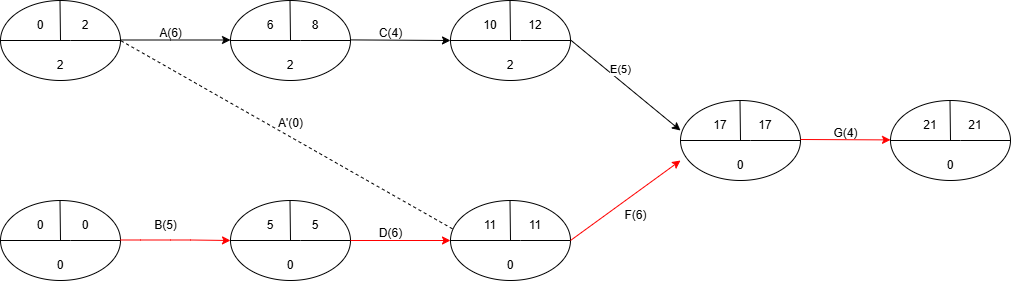

The diagram above was exported from draw.io. Its source (the exported page's mxGraphModel, read from the mxfile embedded in the PNG):
<mxGraphModel dx="881" dy="907" grid="1" gridSize="10" guides="1" tooltips="1" connect="1" arrows="1" fold="1" page="1" pageScale="1" pageWidth="2000" pageHeight="1000" math="0" shadow="0">
  <root>
    <mxCell id="0" />
    <mxCell id="1" parent="0" />
    <mxCell id="OYjzh4AoHaYoKA7iVJS0-7" value="" style="group" vertex="1" connectable="0" parent="1">
      <mxGeometry x="40" y="240" width="120" height="80" as="geometry" />
    </mxCell>
    <mxCell id="OYjzh4AoHaYoKA7iVJS0-1" value="" style="ellipse;whiteSpace=wrap;html=1;" vertex="1" parent="OYjzh4AoHaYoKA7iVJS0-7">
      <mxGeometry width="120" height="80" as="geometry" />
    </mxCell>
    <mxCell id="OYjzh4AoHaYoKA7iVJS0-2" value="" style="endArrow=none;html=1;rounded=0;" edge="1" parent="OYjzh4AoHaYoKA7iVJS0-7">
      <mxGeometry width="50" height="50" relative="1" as="geometry">
        <mxPoint x="60" y="40" as="sourcePoint" />
        <mxPoint x="59.5" as="targetPoint" />
      </mxGeometry>
    </mxCell>
    <mxCell id="OYjzh4AoHaYoKA7iVJS0-3" value="" style="endArrow=none;html=1;rounded=0;entryX=1;entryY=0.5;entryDx=0;entryDy=0;exitX=0;exitY=0.5;exitDx=0;exitDy=0;" edge="1" parent="OYjzh4AoHaYoKA7iVJS0-7" source="OYjzh4AoHaYoKA7iVJS0-1" target="OYjzh4AoHaYoKA7iVJS0-1">
      <mxGeometry width="50" height="50" relative="1" as="geometry">
        <mxPoint x="15" y="39.5" as="sourcePoint" />
        <mxPoint x="105" y="39.5" as="targetPoint" />
        <Array as="points">
          <mxPoint x="70" y="40" />
        </Array>
      </mxGeometry>
    </mxCell>
    <mxCell id="OYjzh4AoHaYoKA7iVJS0-4" value="0" style="text;html=1;align=center;verticalAlign=middle;whiteSpace=wrap;rounded=0;" vertex="1" parent="OYjzh4AoHaYoKA7iVJS0-7">
      <mxGeometry x="20" y="10" width="40" height="30" as="geometry" />
    </mxCell>
    <mxCell id="OYjzh4AoHaYoKA7iVJS0-5" value="2" style="text;html=1;align=center;verticalAlign=middle;whiteSpace=wrap;rounded=0;" vertex="1" parent="OYjzh4AoHaYoKA7iVJS0-7">
      <mxGeometry x="70" y="10" width="30" height="30" as="geometry" />
    </mxCell>
    <mxCell id="OYjzh4AoHaYoKA7iVJS0-6" value="2" style="text;html=1;align=center;verticalAlign=middle;whiteSpace=wrap;rounded=0;" vertex="1" parent="OYjzh4AoHaYoKA7iVJS0-7">
      <mxGeometry x="45" y="50" width="30" height="30" as="geometry" />
    </mxCell>
    <mxCell id="OYjzh4AoHaYoKA7iVJS0-8" value="" style="group" vertex="1" connectable="0" parent="1">
      <mxGeometry x="40" y="440" width="120" height="80" as="geometry" />
    </mxCell>
    <mxCell id="OYjzh4AoHaYoKA7iVJS0-9" value="" style="ellipse;whiteSpace=wrap;html=1;" vertex="1" parent="OYjzh4AoHaYoKA7iVJS0-8">
      <mxGeometry width="120" height="80" as="geometry" />
    </mxCell>
    <mxCell id="OYjzh4AoHaYoKA7iVJS0-10" value="" style="endArrow=none;html=1;rounded=0;" edge="1" parent="OYjzh4AoHaYoKA7iVJS0-8">
      <mxGeometry width="50" height="50" relative="1" as="geometry">
        <mxPoint x="60" y="40" as="sourcePoint" />
        <mxPoint x="59.5" as="targetPoint" />
      </mxGeometry>
    </mxCell>
    <mxCell id="OYjzh4AoHaYoKA7iVJS0-11" value="" style="endArrow=none;html=1;rounded=0;entryX=1;entryY=0.5;entryDx=0;entryDy=0;exitX=0;exitY=0.5;exitDx=0;exitDy=0;" edge="1" parent="OYjzh4AoHaYoKA7iVJS0-8" source="OYjzh4AoHaYoKA7iVJS0-9" target="OYjzh4AoHaYoKA7iVJS0-9">
      <mxGeometry width="50" height="50" relative="1" as="geometry">
        <mxPoint x="15" y="39.5" as="sourcePoint" />
        <mxPoint x="105" y="39.5" as="targetPoint" />
        <Array as="points">
          <mxPoint x="70" y="40" />
        </Array>
      </mxGeometry>
    </mxCell>
    <mxCell id="OYjzh4AoHaYoKA7iVJS0-12" value="0" style="text;html=1;align=center;verticalAlign=middle;whiteSpace=wrap;rounded=0;" vertex="1" parent="OYjzh4AoHaYoKA7iVJS0-8">
      <mxGeometry x="20" y="10" width="40" height="30" as="geometry" />
    </mxCell>
    <mxCell id="OYjzh4AoHaYoKA7iVJS0-13" value="0" style="text;html=1;align=center;verticalAlign=middle;whiteSpace=wrap;rounded=0;" vertex="1" parent="OYjzh4AoHaYoKA7iVJS0-8">
      <mxGeometry x="70" y="10" width="30" height="30" as="geometry" />
    </mxCell>
    <mxCell id="OYjzh4AoHaYoKA7iVJS0-14" value="0" style="text;html=1;align=center;verticalAlign=middle;whiteSpace=wrap;rounded=0;" vertex="1" parent="OYjzh4AoHaYoKA7iVJS0-8">
      <mxGeometry x="45" y="50" width="30" height="30" as="geometry" />
    </mxCell>
    <mxCell id="OYjzh4AoHaYoKA7iVJS0-15" value="" style="endArrow=classic;html=1;rounded=0;" edge="1" parent="1">
      <mxGeometry width="50" height="50" relative="1" as="geometry">
        <mxPoint x="160" y="279.5" as="sourcePoint" />
        <mxPoint x="270" y="279.5" as="targetPoint" />
        <Array as="points">
          <mxPoint x="210" y="279.5" />
        </Array>
      </mxGeometry>
    </mxCell>
    <mxCell id="OYjzh4AoHaYoKA7iVJS0-24" value="A(6)" style="text;html=1;align=center;verticalAlign=middle;resizable=0;points=[];autosize=1;strokeColor=none;fillColor=none;" vertex="1" parent="1">
      <mxGeometry x="185" y="258" width="50" height="30" as="geometry" />
    </mxCell>
    <mxCell id="OYjzh4AoHaYoKA7iVJS0-25" value="" style="group" vertex="1" connectable="0" parent="1">
      <mxGeometry x="270" y="240" width="120" height="80" as="geometry" />
    </mxCell>
    <mxCell id="OYjzh4AoHaYoKA7iVJS0-26" value="" style="ellipse;whiteSpace=wrap;html=1;" vertex="1" parent="OYjzh4AoHaYoKA7iVJS0-25">
      <mxGeometry width="120" height="80" as="geometry" />
    </mxCell>
    <mxCell id="OYjzh4AoHaYoKA7iVJS0-27" value="" style="endArrow=none;html=1;rounded=0;" edge="1" parent="OYjzh4AoHaYoKA7iVJS0-25">
      <mxGeometry width="50" height="50" relative="1" as="geometry">
        <mxPoint x="60" y="40" as="sourcePoint" />
        <mxPoint x="59.5" as="targetPoint" />
      </mxGeometry>
    </mxCell>
    <mxCell id="OYjzh4AoHaYoKA7iVJS0-28" value="" style="endArrow=none;html=1;rounded=0;entryX=1;entryY=0.5;entryDx=0;entryDy=0;exitX=0;exitY=0.5;exitDx=0;exitDy=0;" edge="1" parent="OYjzh4AoHaYoKA7iVJS0-25" source="OYjzh4AoHaYoKA7iVJS0-26" target="OYjzh4AoHaYoKA7iVJS0-26">
      <mxGeometry width="50" height="50" relative="1" as="geometry">
        <mxPoint x="15" y="39.5" as="sourcePoint" />
        <mxPoint x="105" y="39.5" as="targetPoint" />
        <Array as="points">
          <mxPoint x="70" y="40" />
        </Array>
      </mxGeometry>
    </mxCell>
    <mxCell id="OYjzh4AoHaYoKA7iVJS0-29" value="6" style="text;html=1;align=center;verticalAlign=middle;whiteSpace=wrap;rounded=0;" vertex="1" parent="OYjzh4AoHaYoKA7iVJS0-25">
      <mxGeometry x="20" y="10" width="40" height="30" as="geometry" />
    </mxCell>
    <mxCell id="OYjzh4AoHaYoKA7iVJS0-30" value="8" style="text;html=1;align=center;verticalAlign=middle;whiteSpace=wrap;rounded=0;" vertex="1" parent="OYjzh4AoHaYoKA7iVJS0-25">
      <mxGeometry x="70" y="10" width="30" height="30" as="geometry" />
    </mxCell>
    <mxCell id="OYjzh4AoHaYoKA7iVJS0-31" value="2" style="text;html=1;align=center;verticalAlign=middle;whiteSpace=wrap;rounded=0;" vertex="1" parent="OYjzh4AoHaYoKA7iVJS0-25">
      <mxGeometry x="45" y="50" width="30" height="30" as="geometry" />
    </mxCell>
    <mxCell id="OYjzh4AoHaYoKA7iVJS0-32" value="" style="endArrow=classic;html=1;rounded=0;fillColor=#FF0000;strokeColor=#FF0000;" edge="1" parent="1">
      <mxGeometry width="50" height="50" relative="1" as="geometry">
        <mxPoint x="160" y="479.5" as="sourcePoint" />
        <mxPoint x="270" y="480" as="targetPoint" />
        <Array as="points">
          <mxPoint x="180" y="479.5" />
          <mxPoint x="210" y="479.5" />
          <mxPoint x="230" y="479.5" />
        </Array>
      </mxGeometry>
    </mxCell>
    <mxCell id="OYjzh4AoHaYoKA7iVJS0-33" value="" style="group" vertex="1" connectable="0" parent="1">
      <mxGeometry x="270" y="440" width="120" height="80" as="geometry" />
    </mxCell>
    <mxCell id="OYjzh4AoHaYoKA7iVJS0-34" value="" style="ellipse;whiteSpace=wrap;html=1;" vertex="1" parent="OYjzh4AoHaYoKA7iVJS0-33">
      <mxGeometry width="120" height="80" as="geometry" />
    </mxCell>
    <mxCell id="OYjzh4AoHaYoKA7iVJS0-35" value="" style="endArrow=none;html=1;rounded=0;" edge="1" parent="OYjzh4AoHaYoKA7iVJS0-33">
      <mxGeometry width="50" height="50" relative="1" as="geometry">
        <mxPoint x="60" y="40" as="sourcePoint" />
        <mxPoint x="59.5" as="targetPoint" />
      </mxGeometry>
    </mxCell>
    <mxCell id="OYjzh4AoHaYoKA7iVJS0-36" value="" style="endArrow=none;html=1;rounded=0;entryX=1;entryY=0.5;entryDx=0;entryDy=0;exitX=0;exitY=0.5;exitDx=0;exitDy=0;" edge="1" parent="OYjzh4AoHaYoKA7iVJS0-33" source="OYjzh4AoHaYoKA7iVJS0-34" target="OYjzh4AoHaYoKA7iVJS0-34">
      <mxGeometry width="50" height="50" relative="1" as="geometry">
        <mxPoint x="15" y="39.5" as="sourcePoint" />
        <mxPoint x="105" y="39.5" as="targetPoint" />
        <Array as="points">
          <mxPoint x="70" y="40" />
        </Array>
      </mxGeometry>
    </mxCell>
    <mxCell id="OYjzh4AoHaYoKA7iVJS0-37" value="5" style="text;html=1;align=center;verticalAlign=middle;whiteSpace=wrap;rounded=0;" vertex="1" parent="OYjzh4AoHaYoKA7iVJS0-33">
      <mxGeometry x="20" y="10" width="40" height="30" as="geometry" />
    </mxCell>
    <mxCell id="OYjzh4AoHaYoKA7iVJS0-38" value="5" style="text;html=1;align=center;verticalAlign=middle;whiteSpace=wrap;rounded=0;" vertex="1" parent="OYjzh4AoHaYoKA7iVJS0-33">
      <mxGeometry x="70" y="10" width="30" height="30" as="geometry" />
    </mxCell>
    <mxCell id="OYjzh4AoHaYoKA7iVJS0-39" value="0" style="text;html=1;align=center;verticalAlign=middle;whiteSpace=wrap;rounded=0;" vertex="1" parent="OYjzh4AoHaYoKA7iVJS0-33">
      <mxGeometry x="45" y="50" width="30" height="30" as="geometry" />
    </mxCell>
    <mxCell id="OYjzh4AoHaYoKA7iVJS0-41" value="B(5)" style="text;html=1;align=center;verticalAlign=middle;resizable=0;points=[];autosize=1;strokeColor=none;fillColor=none;" vertex="1" parent="1">
      <mxGeometry x="180" y="450" width="50" height="30" as="geometry" />
    </mxCell>
    <mxCell id="OYjzh4AoHaYoKA7iVJS0-42" value="" style="endArrow=classic;html=1;rounded=0;" edge="1" parent="1">
      <mxGeometry width="50" height="50" relative="1" as="geometry">
        <mxPoint x="390" y="279.41" as="sourcePoint" />
        <mxPoint x="490" y="280" as="targetPoint" />
        <Array as="points" />
      </mxGeometry>
    </mxCell>
    <mxCell id="OYjzh4AoHaYoKA7iVJS0-43" value="" style="group" vertex="1" connectable="0" parent="1">
      <mxGeometry x="490" y="240" width="120" height="80" as="geometry" />
    </mxCell>
    <mxCell id="OYjzh4AoHaYoKA7iVJS0-44" value="" style="ellipse;whiteSpace=wrap;html=1;" vertex="1" parent="OYjzh4AoHaYoKA7iVJS0-43">
      <mxGeometry width="120" height="80" as="geometry" />
    </mxCell>
    <mxCell id="OYjzh4AoHaYoKA7iVJS0-45" value="" style="endArrow=none;html=1;rounded=0;" edge="1" parent="OYjzh4AoHaYoKA7iVJS0-43">
      <mxGeometry width="50" height="50" relative="1" as="geometry">
        <mxPoint x="60" y="40" as="sourcePoint" />
        <mxPoint x="59.5" as="targetPoint" />
      </mxGeometry>
    </mxCell>
    <mxCell id="OYjzh4AoHaYoKA7iVJS0-46" value="" style="endArrow=none;html=1;rounded=0;entryX=1;entryY=0.5;entryDx=0;entryDy=0;exitX=0;exitY=0.5;exitDx=0;exitDy=0;" edge="1" parent="OYjzh4AoHaYoKA7iVJS0-43" source="OYjzh4AoHaYoKA7iVJS0-44" target="OYjzh4AoHaYoKA7iVJS0-44">
      <mxGeometry width="50" height="50" relative="1" as="geometry">
        <mxPoint x="15" y="39.5" as="sourcePoint" />
        <mxPoint x="105" y="39.5" as="targetPoint" />
        <Array as="points">
          <mxPoint x="70" y="40" />
        </Array>
      </mxGeometry>
    </mxCell>
    <mxCell id="OYjzh4AoHaYoKA7iVJS0-47" value="10" style="text;html=1;align=center;verticalAlign=middle;whiteSpace=wrap;rounded=0;" vertex="1" parent="OYjzh4AoHaYoKA7iVJS0-43">
      <mxGeometry x="20" y="10" width="40" height="30" as="geometry" />
    </mxCell>
    <mxCell id="OYjzh4AoHaYoKA7iVJS0-48" value="12" style="text;html=1;align=center;verticalAlign=middle;whiteSpace=wrap;rounded=0;" vertex="1" parent="OYjzh4AoHaYoKA7iVJS0-43">
      <mxGeometry x="70" y="10" width="30" height="30" as="geometry" />
    </mxCell>
    <mxCell id="OYjzh4AoHaYoKA7iVJS0-49" value="2" style="text;html=1;align=center;verticalAlign=middle;whiteSpace=wrap;rounded=0;" vertex="1" parent="OYjzh4AoHaYoKA7iVJS0-43">
      <mxGeometry x="45" y="50" width="30" height="30" as="geometry" />
    </mxCell>
    <mxCell id="OYjzh4AoHaYoKA7iVJS0-50" value="C(4)" style="text;html=1;align=center;verticalAlign=middle;resizable=0;points=[];autosize=1;strokeColor=none;fillColor=none;" vertex="1" parent="1">
      <mxGeometry x="405" y="258" width="50" height="30" as="geometry" />
    </mxCell>
    <mxCell id="OYjzh4AoHaYoKA7iVJS0-51" value="" style="endArrow=classic;html=1;rounded=0;strokeColor=#FF0000;" edge="1" parent="1">
      <mxGeometry width="50" height="50" relative="1" as="geometry">
        <mxPoint x="390" y="480" as="sourcePoint" />
        <mxPoint x="490" y="480" as="targetPoint" />
      </mxGeometry>
    </mxCell>
    <mxCell id="OYjzh4AoHaYoKA7iVJS0-52" value="" style="group" vertex="1" connectable="0" parent="1">
      <mxGeometry x="490" y="440" width="120" height="80" as="geometry" />
    </mxCell>
    <mxCell id="OYjzh4AoHaYoKA7iVJS0-53" value="" style="ellipse;whiteSpace=wrap;html=1;" vertex="1" parent="OYjzh4AoHaYoKA7iVJS0-52">
      <mxGeometry width="120" height="80" as="geometry" />
    </mxCell>
    <mxCell id="OYjzh4AoHaYoKA7iVJS0-54" value="" style="endArrow=none;html=1;rounded=0;" edge="1" parent="OYjzh4AoHaYoKA7iVJS0-52">
      <mxGeometry width="50" height="50" relative="1" as="geometry">
        <mxPoint x="60" y="40" as="sourcePoint" />
        <mxPoint x="59.5" as="targetPoint" />
      </mxGeometry>
    </mxCell>
    <mxCell id="OYjzh4AoHaYoKA7iVJS0-55" value="" style="endArrow=none;html=1;rounded=0;entryX=1;entryY=0.5;entryDx=0;entryDy=0;exitX=0;exitY=0.5;exitDx=0;exitDy=0;" edge="1" parent="OYjzh4AoHaYoKA7iVJS0-52" source="OYjzh4AoHaYoKA7iVJS0-53" target="OYjzh4AoHaYoKA7iVJS0-53">
      <mxGeometry width="50" height="50" relative="1" as="geometry">
        <mxPoint x="15" y="39.5" as="sourcePoint" />
        <mxPoint x="105" y="39.5" as="targetPoint" />
        <Array as="points">
          <mxPoint x="70" y="40" />
        </Array>
      </mxGeometry>
    </mxCell>
    <mxCell id="OYjzh4AoHaYoKA7iVJS0-56" value="11" style="text;html=1;align=center;verticalAlign=middle;whiteSpace=wrap;rounded=0;" vertex="1" parent="OYjzh4AoHaYoKA7iVJS0-52">
      <mxGeometry x="20" y="10" width="40" height="30" as="geometry" />
    </mxCell>
    <mxCell id="OYjzh4AoHaYoKA7iVJS0-57" value="11" style="text;html=1;align=center;verticalAlign=middle;whiteSpace=wrap;rounded=0;" vertex="1" parent="OYjzh4AoHaYoKA7iVJS0-52">
      <mxGeometry x="70" y="10" width="30" height="30" as="geometry" />
    </mxCell>
    <mxCell id="OYjzh4AoHaYoKA7iVJS0-58" value="0" style="text;html=1;align=center;verticalAlign=middle;whiteSpace=wrap;rounded=0;" vertex="1" parent="OYjzh4AoHaYoKA7iVJS0-52">
      <mxGeometry x="45" y="50" width="30" height="30" as="geometry" />
    </mxCell>
    <mxCell id="OYjzh4AoHaYoKA7iVJS0-60" value="D(6)" style="text;html=1;align=center;verticalAlign=middle;resizable=0;points=[];autosize=1;strokeColor=none;fillColor=none;" vertex="1" parent="1">
      <mxGeometry x="405" y="458" width="50" height="30" as="geometry" />
    </mxCell>
    <mxCell id="OYjzh4AoHaYoKA7iVJS0-61" value="" style="endArrow=classic;html=1;rounded=0;" edge="1" parent="1">
      <mxGeometry width="50" height="50" relative="1" as="geometry">
        <mxPoint x="610" y="279.40999999999997" as="sourcePoint" />
        <mxPoint x="720" y="370" as="targetPoint" />
      </mxGeometry>
    </mxCell>
    <mxCell id="OYjzh4AoHaYoKA7iVJS0-62" value="E(5)" style="edgeLabel;html=1;align=center;verticalAlign=middle;resizable=0;points=[];" vertex="1" connectable="0" parent="OYjzh4AoHaYoKA7iVJS0-61">
      <mxGeometry x="-0.2082" y="9" relative="1" as="geometry">
        <mxPoint as="offset" />
      </mxGeometry>
    </mxCell>
    <mxCell id="OYjzh4AoHaYoKA7iVJS0-63" value="" style="group" vertex="1" connectable="0" parent="1">
      <mxGeometry x="720" y="340" width="120" height="80" as="geometry" />
    </mxCell>
    <mxCell id="OYjzh4AoHaYoKA7iVJS0-64" value="" style="ellipse;whiteSpace=wrap;html=1;" vertex="1" parent="OYjzh4AoHaYoKA7iVJS0-63">
      <mxGeometry width="120" height="80" as="geometry" />
    </mxCell>
    <mxCell id="OYjzh4AoHaYoKA7iVJS0-65" value="" style="endArrow=none;html=1;rounded=0;" edge="1" parent="OYjzh4AoHaYoKA7iVJS0-63">
      <mxGeometry width="50" height="50" relative="1" as="geometry">
        <mxPoint x="60" y="40" as="sourcePoint" />
        <mxPoint x="59.5" as="targetPoint" />
      </mxGeometry>
    </mxCell>
    <mxCell id="OYjzh4AoHaYoKA7iVJS0-66" value="" style="endArrow=none;html=1;rounded=0;entryX=1;entryY=0.5;entryDx=0;entryDy=0;exitX=0;exitY=0.5;exitDx=0;exitDy=0;" edge="1" parent="OYjzh4AoHaYoKA7iVJS0-63" source="OYjzh4AoHaYoKA7iVJS0-64" target="OYjzh4AoHaYoKA7iVJS0-64">
      <mxGeometry width="50" height="50" relative="1" as="geometry">
        <mxPoint x="15" y="39.5" as="sourcePoint" />
        <mxPoint x="105" y="39.5" as="targetPoint" />
        <Array as="points">
          <mxPoint x="70" y="40" />
        </Array>
      </mxGeometry>
    </mxCell>
    <mxCell id="OYjzh4AoHaYoKA7iVJS0-67" value="17" style="text;html=1;align=center;verticalAlign=middle;whiteSpace=wrap;rounded=0;" vertex="1" parent="OYjzh4AoHaYoKA7iVJS0-63">
      <mxGeometry x="20" y="10" width="40" height="30" as="geometry" />
    </mxCell>
    <mxCell id="OYjzh4AoHaYoKA7iVJS0-68" value="17" style="text;html=1;align=center;verticalAlign=middle;whiteSpace=wrap;rounded=0;" vertex="1" parent="OYjzh4AoHaYoKA7iVJS0-63">
      <mxGeometry x="70" y="10" width="30" height="30" as="geometry" />
    </mxCell>
    <mxCell id="OYjzh4AoHaYoKA7iVJS0-69" value="0" style="text;html=1;align=center;verticalAlign=middle;whiteSpace=wrap;rounded=0;" vertex="1" parent="OYjzh4AoHaYoKA7iVJS0-63">
      <mxGeometry x="45" y="50" width="30" height="30" as="geometry" />
    </mxCell>
    <mxCell id="OYjzh4AoHaYoKA7iVJS0-70" value="" style="endArrow=classic;html=1;rounded=0;strokeColor=#FF0000;" edge="1" parent="1">
      <mxGeometry width="50" height="50" relative="1" as="geometry">
        <mxPoint x="610" y="480" as="sourcePoint" />
        <mxPoint x="720" y="400" as="targetPoint" />
      </mxGeometry>
    </mxCell>
    <mxCell id="OYjzh4AoHaYoKA7iVJS0-71" value="F(6)" style="text;html=1;align=center;verticalAlign=middle;resizable=0;points=[];autosize=1;strokeColor=none;fillColor=none;" vertex="1" parent="1">
      <mxGeometry x="650" y="440" width="50" height="30" as="geometry" />
    </mxCell>
    <mxCell id="OYjzh4AoHaYoKA7iVJS0-79" value="" style="endArrow=none;dashed=1;html=1;rounded=0;exitX=0.016;exitY=0.354;exitDx=0;exitDy=0;exitPerimeter=0;" edge="1" parent="1" source="OYjzh4AoHaYoKA7iVJS0-53">
      <mxGeometry width="50" height="50" relative="1" as="geometry">
        <mxPoint x="520" y="450" as="sourcePoint" />
        <mxPoint x="160" y="280" as="targetPoint" />
      </mxGeometry>
    </mxCell>
    <mxCell id="OYjzh4AoHaYoKA7iVJS0-82" value="A'(0)" style="text;html=1;align=center;verticalAlign=middle;resizable=0;points=[];autosize=1;strokeColor=none;fillColor=none;" vertex="1" parent="1">
      <mxGeometry x="305" y="348" width="50" height="30" as="geometry" />
    </mxCell>
    <mxCell id="OYjzh4AoHaYoKA7iVJS0-83" value="" style="group" vertex="1" connectable="0" parent="1">
      <mxGeometry x="930" y="340" width="120" height="80" as="geometry" />
    </mxCell>
    <mxCell id="OYjzh4AoHaYoKA7iVJS0-84" value="" style="ellipse;whiteSpace=wrap;html=1;" vertex="1" parent="OYjzh4AoHaYoKA7iVJS0-83">
      <mxGeometry width="120" height="80" as="geometry" />
    </mxCell>
    <mxCell id="OYjzh4AoHaYoKA7iVJS0-85" value="" style="endArrow=none;html=1;rounded=0;" edge="1" parent="OYjzh4AoHaYoKA7iVJS0-83">
      <mxGeometry width="50" height="50" relative="1" as="geometry">
        <mxPoint x="60" y="40" as="sourcePoint" />
        <mxPoint x="59.5" as="targetPoint" />
      </mxGeometry>
    </mxCell>
    <mxCell id="OYjzh4AoHaYoKA7iVJS0-86" value="" style="endArrow=none;html=1;rounded=0;entryX=1;entryY=0.5;entryDx=0;entryDy=0;exitX=0;exitY=0.5;exitDx=0;exitDy=0;" edge="1" parent="OYjzh4AoHaYoKA7iVJS0-83" source="OYjzh4AoHaYoKA7iVJS0-84" target="OYjzh4AoHaYoKA7iVJS0-84">
      <mxGeometry width="50" height="50" relative="1" as="geometry">
        <mxPoint x="15" y="39.5" as="sourcePoint" />
        <mxPoint x="105" y="39.5" as="targetPoint" />
        <Array as="points">
          <mxPoint x="70" y="40" />
        </Array>
      </mxGeometry>
    </mxCell>
    <mxCell id="OYjzh4AoHaYoKA7iVJS0-87" value="21" style="text;html=1;align=center;verticalAlign=middle;whiteSpace=wrap;rounded=0;" vertex="1" parent="OYjzh4AoHaYoKA7iVJS0-83">
      <mxGeometry x="20" y="10" width="40" height="30" as="geometry" />
    </mxCell>
    <mxCell id="OYjzh4AoHaYoKA7iVJS0-88" value="21" style="text;html=1;align=center;verticalAlign=middle;whiteSpace=wrap;rounded=0;" vertex="1" parent="OYjzh4AoHaYoKA7iVJS0-83">
      <mxGeometry x="70" y="10" width="30" height="30" as="geometry" />
    </mxCell>
    <mxCell id="OYjzh4AoHaYoKA7iVJS0-89" value="0" style="text;html=1;align=center;verticalAlign=middle;whiteSpace=wrap;rounded=0;" vertex="1" parent="OYjzh4AoHaYoKA7iVJS0-83">
      <mxGeometry x="45" y="50" width="30" height="30" as="geometry" />
    </mxCell>
    <mxCell id="OYjzh4AoHaYoKA7iVJS0-90" value="" style="endArrow=classic;html=1;rounded=0;strokeColor=#FF0000;" edge="1" parent="1">
      <mxGeometry width="50" height="50" relative="1" as="geometry">
        <mxPoint x="840" y="379" as="sourcePoint" />
        <mxPoint x="930" y="379.41" as="targetPoint" />
      </mxGeometry>
    </mxCell>
    <mxCell id="OYjzh4AoHaYoKA7iVJS0-91" value="G(4)" style="text;html=1;align=center;verticalAlign=middle;resizable=0;points=[];autosize=1;strokeColor=none;fillColor=none;" vertex="1" parent="1">
      <mxGeometry x="860" y="358" width="50" height="30" as="geometry" />
    </mxCell>
  </root>
</mxGraphModel>